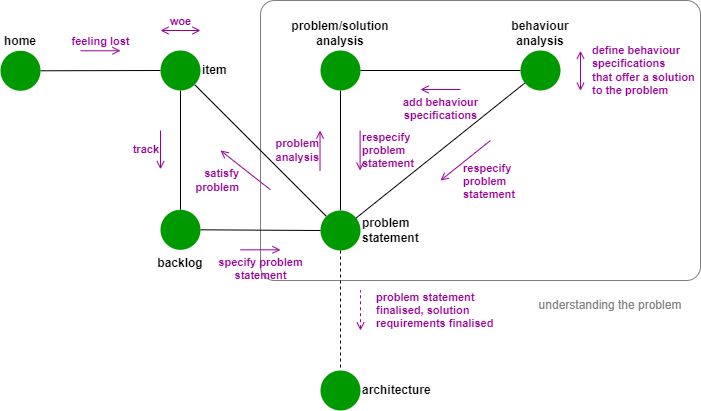

The diagram above was exported from draw.io. Its source (the exported page's mxGraphModel, read from the mxfile embedded in the PNG):
<mxGraphModel dx="4041" dy="5097" grid="1" gridSize="10" guides="1" tooltips="1" connect="1" arrows="1" fold="1" page="1" pageScale="1" pageWidth="3300" pageHeight="4681" math="0" shadow="0">
  <root>
    <mxCell id="0" />
    <mxCell id="1" parent="0" />
    <mxCell id="20" value="" style="rounded=1;whiteSpace=wrap;html=1;fontColor=#FFFF00;fillColor=default;strokeColor=#808080;arcSize=5;" parent="1" vertex="1">
      <mxGeometry x="220" y="-90" width="440" height="280" as="geometry" />
    </mxCell>
    <mxCell id="8" style="edgeStyle=none;html=1;endArrow=none;endFill=0;fontStyle=1" parent="1" source="2" target="4" edge="1">
      <mxGeometry relative="1" as="geometry" />
    </mxCell>
    <mxCell id="2" value="&lt;b&gt;home&lt;/b&gt;" style="ellipse;whiteSpace=wrap;html=1;aspect=fixed;strokeColor=none;fillColor=#009900;verticalAlign=bottom;labelPosition=center;verticalLabelPosition=top;align=center;" parent="1" vertex="1">
      <mxGeometry x="-40" y="-39.72" width="40" height="40" as="geometry" />
    </mxCell>
    <mxCell id="9" style="edgeStyle=none;html=1;endArrow=none;endFill=0;fontStyle=1" parent="1" source="4" target="29" edge="1">
      <mxGeometry relative="1" as="geometry" />
    </mxCell>
    <mxCell id="4" value="&lt;b&gt;item&lt;/b&gt;" style="ellipse;whiteSpace=wrap;html=1;aspect=fixed;strokeColor=none;fillColor=#009900;verticalAlign=middle;labelPosition=right;verticalLabelPosition=middle;align=left;" parent="1" vertex="1">
      <mxGeometry x="120" y="-40" width="40" height="40" as="geometry" />
    </mxCell>
    <mxCell id="10" style="edgeStyle=none;html=1;endArrow=none;endFill=0;fontStyle=1" parent="1" source="5" target="6" edge="1">
      <mxGeometry relative="1" as="geometry" />
    </mxCell>
    <mxCell id="15" style="edgeStyle=none;html=1;endArrow=none;endFill=0;dashed=1;fontStyle=1" parent="1" source="5" target="13" edge="1">
      <mxGeometry relative="1" as="geometry" />
    </mxCell>
    <mxCell id="34" style="edgeStyle=none;html=1;startArrow=none;startFill=0;endArrow=none;endFill=0;" parent="1" source="5" target="4" edge="1">
      <mxGeometry relative="1" as="geometry" />
    </mxCell>
    <mxCell id="5" value="&lt;b&gt;problem&lt;br&gt;statement&lt;br&gt;&lt;/b&gt;" style="ellipse;whiteSpace=wrap;html=1;aspect=fixed;strokeColor=none;fillColor=#009900;verticalAlign=middle;labelPosition=right;verticalLabelPosition=middle;align=left;" parent="1" vertex="1">
      <mxGeometry x="280" y="120" width="40" height="40" as="geometry" />
    </mxCell>
    <mxCell id="11" style="edgeStyle=none;html=1;endArrow=none;endFill=0;fontStyle=1" parent="1" source="6" target="7" edge="1">
      <mxGeometry relative="1" as="geometry" />
    </mxCell>
    <mxCell id="6" value="&lt;b&gt;problem/solution&lt;br&gt;analysis&lt;br&gt;&lt;/b&gt;" style="ellipse;whiteSpace=wrap;html=1;aspect=fixed;strokeColor=none;fillColor=#009900;verticalAlign=bottom;labelPosition=center;verticalLabelPosition=top;align=center;" parent="1" vertex="1">
      <mxGeometry x="280" y="-40" width="40" height="40" as="geometry" />
    </mxCell>
    <mxCell id="12" style="edgeStyle=none;html=1;endArrow=none;endFill=0;fontStyle=1" parent="1" source="7" target="5" edge="1">
      <mxGeometry relative="1" as="geometry" />
    </mxCell>
    <mxCell id="7" value="&lt;b&gt;behaviour&lt;br&gt;analysis&lt;br&gt;&lt;/b&gt;" style="ellipse;whiteSpace=wrap;html=1;aspect=fixed;strokeColor=none;fillColor=#009900;verticalAlign=bottom;labelPosition=center;verticalLabelPosition=top;align=center;" parent="1" vertex="1">
      <mxGeometry x="480" y="-40" width="40" height="40" as="geometry" />
    </mxCell>
    <mxCell id="13" value="&lt;b&gt;architecture&lt;br&gt;&lt;/b&gt;" style="ellipse;whiteSpace=wrap;html=1;aspect=fixed;strokeColor=none;fillColor=#009900;verticalAlign=middle;labelPosition=right;verticalLabelPosition=middle;align=left;" parent="1" vertex="1">
      <mxGeometry x="280" y="280" width="40" height="40" as="geometry" />
    </mxCell>
    <mxCell id="17" value="feeling lost" style="endArrow=open;html=1;endFill=0;verticalAlign=bottom;labelBackgroundColor=none;fontColor=#990099;strokeColor=#990099;fontStyle=1" parent="1" edge="1">
      <mxGeometry width="50" height="50" relative="1" as="geometry">
        <mxPoint x="40" y="-39.71999999999999" as="sourcePoint" />
        <mxPoint x="80" y="-39.71999999999999" as="targetPoint" />
      </mxGeometry>
    </mxCell>
    <mxCell id="18" value="woe" style="endArrow=open;html=1;endFill=0;verticalAlign=bottom;labelBackgroundColor=none;fontColor=#990099;strokeColor=#990099;startArrow=open;startFill=0;fontStyle=1;labelPosition=center;verticalLabelPosition=top;align=center;" parent="1" edge="1">
      <mxGeometry width="50" height="50" relative="1" as="geometry">
        <mxPoint x="120" y="-60" as="sourcePoint" />
        <mxPoint x="160" y="-60" as="targetPoint" />
      </mxGeometry>
    </mxCell>
    <mxCell id="19" value="track" style="endArrow=open;html=1;endFill=0;verticalAlign=middle;labelBackgroundColor=none;fontColor=#990099;strokeColor=#990099;fontStyle=1;labelPosition=left;verticalLabelPosition=middle;align=right;" parent="1" edge="1">
      <mxGeometry width="50" height="50" relative="1" as="geometry">
        <mxPoint x="120" y="40" as="sourcePoint" />
        <mxPoint x="120" y="78.74000000000001" as="targetPoint" />
      </mxGeometry>
    </mxCell>
    <mxCell id="22" value="understanding the problem" style="text;html=1;strokeColor=none;fillColor=none;align=center;verticalAlign=middle;whiteSpace=wrap;rounded=0;dashed=1;fontColor=#808080;rotation=0;" parent="1" vertex="1">
      <mxGeometry x="490" y="200" width="160" height="30" as="geometry" />
    </mxCell>
    <mxCell id="23" value="specify&amp;nbsp;problem&lt;br&gt;statement" style="endArrow=open;html=1;endFill=0;verticalAlign=top;labelBackgroundColor=none;fontColor=#990099;strokeColor=#990099;startArrow=none;startFill=0;labelPosition=center;verticalLabelPosition=bottom;align=center;fontStyle=1" parent="1" edge="1">
      <mxGeometry width="50" height="50" relative="1" as="geometry">
        <mxPoint x="200" y="159.31" as="sourcePoint" />
        <mxPoint x="240" y="159.31" as="targetPoint" />
      </mxGeometry>
    </mxCell>
    <mxCell id="24" value="problem&lt;br&gt;analysis" style="endArrow=open;html=1;endFill=0;verticalAlign=middle;labelBackgroundColor=none;fontColor=#990099;strokeColor=#990099;labelPosition=left;verticalLabelPosition=middle;align=right;fontStyle=1" parent="1" edge="1">
      <mxGeometry width="50" height="50" relative="1" as="geometry">
        <mxPoint x="279.52" y="80" as="sourcePoint" />
        <mxPoint x="279.52" y="40" as="targetPoint" />
      </mxGeometry>
    </mxCell>
    <mxCell id="25" value="define behaviour&lt;br&gt;specifications&lt;br&gt;that offer a solution&lt;br&gt;to the problem" style="endArrow=open;html=1;endFill=0;verticalAlign=middle;labelBackgroundColor=none;fontColor=#990099;strokeColor=#990099;fontStyle=1;labelPosition=right;verticalLabelPosition=middle;align=left;startArrow=open;startFill=0;" parent="1" edge="1">
      <mxGeometry y="10" width="50" height="50" relative="1" as="geometry">
        <mxPoint x="540" y="-39.719999999999715" as="sourcePoint" />
        <mxPoint x="540" y="0.28000000000000114" as="targetPoint" />
        <mxPoint as="offset" />
      </mxGeometry>
    </mxCell>
    <mxCell id="26" value="respecify&lt;br&gt;problem&amp;nbsp;&lt;br&gt;statement" style="endArrow=none;html=1;endFill=0;verticalAlign=middle;labelBackgroundColor=none;fontColor=#990099;strokeColor=#990099;labelPosition=right;verticalLabelPosition=middle;align=left;startArrow=open;startFill=0;fontStyle=1" parent="1" edge="1">
      <mxGeometry width="50" height="50" relative="1" as="geometry">
        <mxPoint x="319.6" y="80" as="sourcePoint" />
        <mxPoint x="319.6" y="40" as="targetPoint" />
      </mxGeometry>
    </mxCell>
    <mxCell id="27" value="respecify&lt;br&gt;problem&amp;nbsp;&lt;br&gt;statement" style="endArrow=none;html=1;endFill=0;verticalAlign=middle;labelBackgroundColor=none;fontColor=#990099;strokeColor=#990099;labelPosition=right;verticalLabelPosition=middle;align=left;startArrow=open;startFill=0;fontStyle=1" parent="1" edge="1">
      <mxGeometry x="-0.5" y="-14" width="50" height="50" relative="1" as="geometry">
        <mxPoint x="400" y="90" as="sourcePoint" />
        <mxPoint x="450" y="50" as="targetPoint" />
        <mxPoint as="offset" />
      </mxGeometry>
    </mxCell>
    <mxCell id="28" value="problem statement&lt;br&gt;finalised, solution&lt;br&gt;requirements finalised" style="endArrow=none;html=1;endFill=0;verticalAlign=middle;labelBackgroundColor=none;fontColor=#990099;strokeColor=#990099;labelPosition=right;verticalLabelPosition=middle;align=left;startArrow=open;startFill=0;dashed=1;fontStyle=1" parent="1" edge="1">
      <mxGeometry y="-14" width="50" height="50" relative="1" as="geometry">
        <mxPoint x="320" y="240" as="sourcePoint" />
        <mxPoint x="320" y="200" as="targetPoint" />
        <mxPoint as="offset" />
      </mxGeometry>
    </mxCell>
    <mxCell id="30" style="edgeStyle=none;html=1;endArrow=none;endFill=0;" parent="1" source="29" target="5" edge="1">
      <mxGeometry relative="1" as="geometry" />
    </mxCell>
    <mxCell id="29" value="&lt;b&gt;backlog&lt;/b&gt;" style="ellipse;whiteSpace=wrap;html=1;aspect=fixed;strokeColor=none;fillColor=#009900;verticalAlign=top;labelPosition=center;verticalLabelPosition=bottom;align=center;" parent="1" vertex="1">
      <mxGeometry x="120" y="119.31" width="40" height="40" as="geometry" />
    </mxCell>
    <mxCell id="33" value="add behaviour&lt;br&gt;specifications" style="endArrow=none;html=1;endFill=0;verticalAlign=top;labelBackgroundColor=none;fontColor=#990099;strokeColor=#990099;startArrow=open;startFill=0;labelPosition=center;verticalLabelPosition=bottom;align=center;fontStyle=1" parent="1" edge="1">
      <mxGeometry width="50" height="50" relative="1" as="geometry">
        <mxPoint x="380" y="-1" as="sourcePoint" />
        <mxPoint x="420" y="-1" as="targetPoint" />
      </mxGeometry>
    </mxCell>
    <mxCell id="35" value="satisfy&lt;br&gt;problem" style="endArrow=none;html=1;endFill=0;verticalAlign=middle;labelBackgroundColor=none;fontColor=#990099;strokeColor=#990099;labelPosition=left;verticalLabelPosition=middle;align=right;startArrow=open;startFill=0;fontStyle=1" parent="1" edge="1">
      <mxGeometry x="0.0775" y="-11" width="50" height="50" relative="1" as="geometry">
        <mxPoint x="180" y="60" as="sourcePoint" />
        <mxPoint x="230" y="99.31" as="targetPoint" />
        <mxPoint as="offset" />
      </mxGeometry>
    </mxCell>
  </root>
</mxGraphModel>